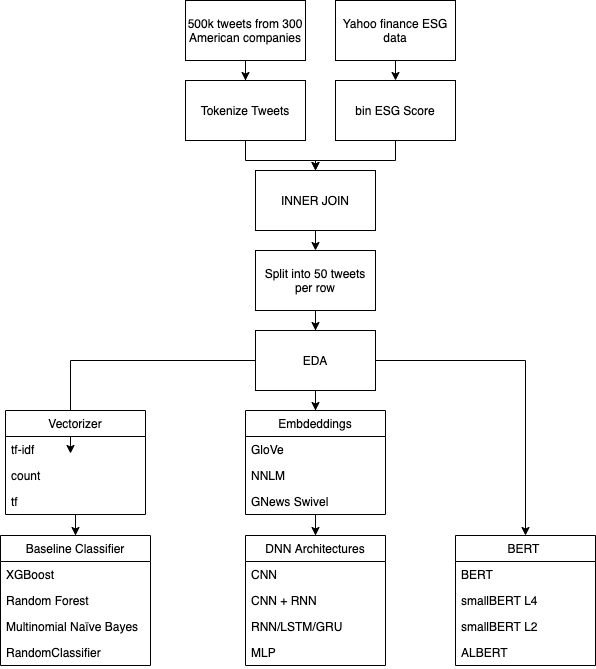

The diagram above was exported from draw.io. Its source (the exported page's mxGraphModel, read from the mxfile embedded in the PNG):
<mxGraphModel dx="1308" dy="935" grid="1" gridSize="10" guides="1" tooltips="1" connect="1" arrows="1" fold="1" page="1" pageScale="1" pageWidth="827" pageHeight="1169" math="0" shadow="0">
  <root>
    <mxCell id="0" />
    <mxCell id="1" parent="0" />
    <mxCell id="yiAMu0dlwy1vGAaYl5Nj-1" style="edgeStyle=orthogonalEdgeStyle;rounded=0;orthogonalLoop=1;jettySize=auto;html=1;exitX=0.5;exitY=1;exitDx=0;exitDy=0;" edge="1" parent="1" source="OooXIdZ2tYi2QdBiNnos-1" target="OooXIdZ2tYi2QdBiNnos-6">
      <mxGeometry relative="1" as="geometry" />
    </mxCell>
    <mxCell id="OooXIdZ2tYi2QdBiNnos-1" value="500k tweets from 300 American companies" style="rounded=0;whiteSpace=wrap;html=1;" parent="1" vertex="1">
      <mxGeometry x="185" width="120" height="60" as="geometry" />
    </mxCell>
    <mxCell id="yiAMu0dlwy1vGAaYl5Nj-5" style="edgeStyle=orthogonalEdgeStyle;rounded=0;orthogonalLoop=1;jettySize=auto;html=1;exitX=0.5;exitY=1;exitDx=0;exitDy=0;entryX=0.5;entryY=0;entryDx=0;entryDy=0;" edge="1" parent="1" source="OooXIdZ2tYi2QdBiNnos-2" target="OooXIdZ2tYi2QdBiNnos-5">
      <mxGeometry relative="1" as="geometry" />
    </mxCell>
    <mxCell id="OooXIdZ2tYi2QdBiNnos-2" value="INNER JOIN" style="rounded=0;whiteSpace=wrap;html=1;" parent="1" vertex="1">
      <mxGeometry x="255" y="170" width="120" height="60" as="geometry" />
    </mxCell>
    <mxCell id="yiAMu0dlwy1vGAaYl5Nj-2" style="edgeStyle=orthogonalEdgeStyle;rounded=0;orthogonalLoop=1;jettySize=auto;html=1;exitX=0.5;exitY=1;exitDx=0;exitDy=0;entryX=0.5;entryY=0;entryDx=0;entryDy=0;" edge="1" parent="1" source="OooXIdZ2tYi2QdBiNnos-3" target="OooXIdZ2tYi2QdBiNnos-4">
      <mxGeometry relative="1" as="geometry" />
    </mxCell>
    <mxCell id="OooXIdZ2tYi2QdBiNnos-3" value="Yahoo finance ESG data" style="rounded=0;whiteSpace=wrap;html=1;" parent="1" vertex="1">
      <mxGeometry x="335" width="120" height="60" as="geometry" />
    </mxCell>
    <mxCell id="yiAMu0dlwy1vGAaYl5Nj-4" style="edgeStyle=orthogonalEdgeStyle;rounded=0;orthogonalLoop=1;jettySize=auto;html=1;" edge="1" parent="1" source="OooXIdZ2tYi2QdBiNnos-4" target="OooXIdZ2tYi2QdBiNnos-2">
      <mxGeometry relative="1" as="geometry" />
    </mxCell>
    <mxCell id="OooXIdZ2tYi2QdBiNnos-4" value="bin ESG Score" style="rounded=0;whiteSpace=wrap;html=1;" parent="1" vertex="1">
      <mxGeometry x="335" y="80" width="120" height="60" as="geometry" />
    </mxCell>
    <mxCell id="yiAMu0dlwy1vGAaYl5Nj-6" style="edgeStyle=orthogonalEdgeStyle;rounded=0;orthogonalLoop=1;jettySize=auto;html=1;exitX=0.5;exitY=1;exitDx=0;exitDy=0;" edge="1" parent="1" source="OooXIdZ2tYi2QdBiNnos-5" target="OooXIdZ2tYi2QdBiNnos-7">
      <mxGeometry relative="1" as="geometry" />
    </mxCell>
    <mxCell id="OooXIdZ2tYi2QdBiNnos-5" value="Split into 50 tweets per row" style="rounded=0;whiteSpace=wrap;html=1;" parent="1" vertex="1">
      <mxGeometry x="255" y="250" width="120" height="60" as="geometry" />
    </mxCell>
    <mxCell id="yiAMu0dlwy1vGAaYl5Nj-3" style="edgeStyle=orthogonalEdgeStyle;rounded=0;orthogonalLoop=1;jettySize=auto;html=1;exitX=0.5;exitY=1;exitDx=0;exitDy=0;entryX=0.5;entryY=0;entryDx=0;entryDy=0;" edge="1" parent="1" source="OooXIdZ2tYi2QdBiNnos-6" target="OooXIdZ2tYi2QdBiNnos-2">
      <mxGeometry relative="1" as="geometry" />
    </mxCell>
    <mxCell id="OooXIdZ2tYi2QdBiNnos-6" value="Tokenize Tweets" style="rounded=0;whiteSpace=wrap;html=1;" parent="1" vertex="1">
      <mxGeometry x="185" y="80" width="120" height="60" as="geometry" />
    </mxCell>
    <mxCell id="yiAMu0dlwy1vGAaYl5Nj-8" style="edgeStyle=orthogonalEdgeStyle;rounded=0;orthogonalLoop=1;jettySize=auto;html=1;entryX=0.5;entryY=0;entryDx=0;entryDy=0;" edge="1" parent="1" source="OooXIdZ2tYi2QdBiNnos-7">
      <mxGeometry relative="1" as="geometry">
        <mxPoint x="70" y="453" as="targetPoint" />
      </mxGeometry>
    </mxCell>
    <mxCell id="yiAMu0dlwy1vGAaYl5Nj-15" style="edgeStyle=orthogonalEdgeStyle;rounded=0;orthogonalLoop=1;jettySize=auto;html=1;" edge="1" parent="1" source="OooXIdZ2tYi2QdBiNnos-7" target="yiAMu0dlwy1vGAaYl5Nj-10">
      <mxGeometry relative="1" as="geometry" />
    </mxCell>
    <mxCell id="yiAMu0dlwy1vGAaYl5Nj-17" style="edgeStyle=orthogonalEdgeStyle;rounded=0;orthogonalLoop=1;jettySize=auto;html=1;entryX=0.5;entryY=0;entryDx=0;entryDy=0;" edge="1" parent="1" source="OooXIdZ2tYi2QdBiNnos-7" target="-N_d-aGXINX9Cf8_evuX-3">
      <mxGeometry relative="1" as="geometry" />
    </mxCell>
    <mxCell id="OooXIdZ2tYi2QdBiNnos-7" value="EDA" style="rounded=0;whiteSpace=wrap;html=1;" parent="1" vertex="1">
      <mxGeometry x="255" y="330" width="120" height="60" as="geometry" />
    </mxCell>
    <mxCell id="yiAMu0dlwy1vGAaYl5Nj-9" style="edgeStyle=orthogonalEdgeStyle;rounded=0;orthogonalLoop=1;jettySize=auto;html=1;" edge="1" parent="1" source="yiAMu0dlwy1vGAaYl5Nj-18" target="OooXIdZ2tYi2QdBiNnos-16">
      <mxGeometry relative="1" as="geometry">
        <mxPoint x="70" y="590" as="sourcePoint" />
      </mxGeometry>
    </mxCell>
    <mxCell id="OooXIdZ2tYi2QdBiNnos-16" value="Baseline Classifier" style="swimlane;fontStyle=0;childLayout=stackLayout;horizontal=1;startSize=26;horizontalStack=0;resizeParent=1;resizeParentMax=0;resizeLast=0;collapsible=1;marginBottom=0;" parent="1" vertex="1">
      <mxGeometry y="535" width="150" height="130" as="geometry" />
    </mxCell>
    <mxCell id="OooXIdZ2tYi2QdBiNnos-18" value="XGBoost" style="text;align=left;verticalAlign=top;spacingLeft=4;spacingRight=4;overflow=hidden;rotatable=0;points=[[0,0.5],[1,0.5]];portConstraint=eastwest;" parent="OooXIdZ2tYi2QdBiNnos-16" vertex="1">
      <mxGeometry y="26" width="150" height="26" as="geometry" />
    </mxCell>
    <mxCell id="OooXIdZ2tYi2QdBiNnos-17" value="Random Forest" style="text;align=left;verticalAlign=top;spacingLeft=4;spacingRight=4;overflow=hidden;rotatable=0;points=[[0,0.5],[1,0.5]];portConstraint=eastwest;" parent="OooXIdZ2tYi2QdBiNnos-16" vertex="1">
      <mxGeometry y="52" width="150" height="26" as="geometry" />
    </mxCell>
    <mxCell id="OooXIdZ2tYi2QdBiNnos-19" value="Multinomial Naïve Bayes" style="text;align=left;verticalAlign=top;spacingLeft=4;spacingRight=4;overflow=hidden;rotatable=0;points=[[0,0.5],[1,0.5]];portConstraint=eastwest;" parent="OooXIdZ2tYi2QdBiNnos-16" vertex="1">
      <mxGeometry y="78" width="150" height="26" as="geometry" />
    </mxCell>
    <mxCell id="yiAMu0dlwy1vGAaYl5Nj-7" value="RandomClassifier" style="text;strokeColor=none;fillColor=none;align=left;verticalAlign=top;spacingLeft=4;spacingRight=4;overflow=hidden;rotatable=0;points=[[0,0.5],[1,0.5]];portConstraint=eastwest;" vertex="1" parent="OooXIdZ2tYi2QdBiNnos-16">
      <mxGeometry y="104" width="150" height="26" as="geometry" />
    </mxCell>
    <mxCell id="OooXIdZ2tYi2QdBiNnos-20" value="DNN Architectures" style="swimlane;fontStyle=0;childLayout=stackLayout;horizontal=1;startSize=26;horizontalStack=0;resizeParent=1;resizeParentMax=0;resizeLast=0;collapsible=1;marginBottom=0;" parent="1" vertex="1">
      <mxGeometry x="245" y="535" width="140" height="130" as="geometry" />
    </mxCell>
    <mxCell id="OooXIdZ2tYi2QdBiNnos-21" value="CNN" style="text;align=left;verticalAlign=top;spacingLeft=4;spacingRight=4;overflow=hidden;rotatable=0;points=[[0,0.5],[1,0.5]];portConstraint=eastwest;" parent="OooXIdZ2tYi2QdBiNnos-20" vertex="1">
      <mxGeometry y="26" width="140" height="26" as="geometry" />
    </mxCell>
    <mxCell id="-N_d-aGXINX9Cf8_evuX-2" value="CNN + RNN&#10;" style="text;align=left;verticalAlign=top;spacingLeft=4;spacingRight=4;overflow=hidden;rotatable=0;points=[[0,0.5],[1,0.5]];portConstraint=eastwest;" parent="OooXIdZ2tYi2QdBiNnos-20" vertex="1">
      <mxGeometry y="52" width="140" height="26" as="geometry" />
    </mxCell>
    <mxCell id="OooXIdZ2tYi2QdBiNnos-22" value="RNN/LSTM/GRU" style="text;align=left;verticalAlign=top;spacingLeft=4;spacingRight=4;overflow=hidden;rotatable=0;points=[[0,0.5],[1,0.5]];portConstraint=eastwest;" parent="OooXIdZ2tYi2QdBiNnos-20" vertex="1">
      <mxGeometry y="78" width="140" height="26" as="geometry" />
    </mxCell>
    <mxCell id="-N_d-aGXINX9Cf8_evuX-1" value="MLP&#10;&#10;" style="text;align=left;verticalAlign=top;spacingLeft=4;spacingRight=4;overflow=hidden;rotatable=0;points=[[0,0.5],[1,0.5]];portConstraint=eastwest;" parent="OooXIdZ2tYi2QdBiNnos-20" vertex="1">
      <mxGeometry y="104" width="140" height="26" as="geometry" />
    </mxCell>
    <mxCell id="-N_d-aGXINX9Cf8_evuX-3" value="BERT " style="swimlane;fontStyle=0;childLayout=stackLayout;horizontal=1;startSize=26;horizontalStack=0;resizeParent=1;resizeParentMax=0;resizeLast=0;collapsible=1;marginBottom=0;" parent="1" vertex="1">
      <mxGeometry x="455" y="535" width="140" height="130" as="geometry" />
    </mxCell>
    <mxCell id="-N_d-aGXINX9Cf8_evuX-4" value="BERT" style="text;align=left;verticalAlign=top;spacingLeft=4;spacingRight=4;overflow=hidden;rotatable=0;points=[[0,0.5],[1,0.5]];portConstraint=eastwest;" parent="-N_d-aGXINX9Cf8_evuX-3" vertex="1">
      <mxGeometry y="26" width="140" height="26" as="geometry" />
    </mxCell>
    <mxCell id="-N_d-aGXINX9Cf8_evuX-7" value="smallBERT L4" style="text;align=left;verticalAlign=top;spacingLeft=4;spacingRight=4;overflow=hidden;rotatable=0;points=[[0,0.5],[1,0.5]];portConstraint=eastwest;" parent="-N_d-aGXINX9Cf8_evuX-3" vertex="1">
      <mxGeometry y="52" width="140" height="26" as="geometry" />
    </mxCell>
    <mxCell id="-N_d-aGXINX9Cf8_evuX-6" value="smallBERT L2" style="text;align=left;verticalAlign=top;spacingLeft=4;spacingRight=4;overflow=hidden;rotatable=0;points=[[0,0.5],[1,0.5]];portConstraint=eastwest;" parent="-N_d-aGXINX9Cf8_evuX-3" vertex="1">
      <mxGeometry y="78" width="140" height="26" as="geometry" />
    </mxCell>
    <mxCell id="-N_d-aGXINX9Cf8_evuX-5" value="ALBERT" style="text;align=left;verticalAlign=top;spacingLeft=4;spacingRight=4;overflow=hidden;rotatable=0;points=[[0,0.5],[1,0.5]];portConstraint=eastwest;" parent="-N_d-aGXINX9Cf8_evuX-3" vertex="1">
      <mxGeometry y="104" width="140" height="26" as="geometry" />
    </mxCell>
    <mxCell id="yiAMu0dlwy1vGAaYl5Nj-16" style="edgeStyle=orthogonalEdgeStyle;rounded=0;orthogonalLoop=1;jettySize=auto;html=1;entryX=0.5;entryY=0;entryDx=0;entryDy=0;" edge="1" parent="1" source="yiAMu0dlwy1vGAaYl5Nj-10" target="OooXIdZ2tYi2QdBiNnos-20">
      <mxGeometry relative="1" as="geometry" />
    </mxCell>
    <mxCell id="yiAMu0dlwy1vGAaYl5Nj-10" value="Embdeddings" style="swimlane;fontStyle=0;childLayout=stackLayout;horizontal=1;startSize=26;horizontalStack=0;resizeParent=1;resizeParentMax=0;resizeLast=0;collapsible=1;marginBottom=0;" vertex="1" parent="1">
      <mxGeometry x="245" y="410" width="140" height="104" as="geometry" />
    </mxCell>
    <mxCell id="yiAMu0dlwy1vGAaYl5Nj-11" value="GloVe" style="text;strokeColor=none;fillColor=none;align=left;verticalAlign=top;spacingLeft=4;spacingRight=4;overflow=hidden;rotatable=0;points=[[0,0.5],[1,0.5]];portConstraint=eastwest;" vertex="1" parent="yiAMu0dlwy1vGAaYl5Nj-10">
      <mxGeometry y="26" width="140" height="26" as="geometry" />
    </mxCell>
    <mxCell id="yiAMu0dlwy1vGAaYl5Nj-12" value="NNLM" style="text;strokeColor=none;fillColor=none;align=left;verticalAlign=top;spacingLeft=4;spacingRight=4;overflow=hidden;rotatable=0;points=[[0,0.5],[1,0.5]];portConstraint=eastwest;" vertex="1" parent="yiAMu0dlwy1vGAaYl5Nj-10">
      <mxGeometry y="52" width="140" height="26" as="geometry" />
    </mxCell>
    <mxCell id="yiAMu0dlwy1vGAaYl5Nj-14" value="GNews Swivel" style="text;strokeColor=none;fillColor=none;align=left;verticalAlign=top;spacingLeft=4;spacingRight=4;overflow=hidden;rotatable=0;points=[[0,0.5],[1,0.5]];portConstraint=eastwest;" vertex="1" parent="yiAMu0dlwy1vGAaYl5Nj-10">
      <mxGeometry y="78" width="140" height="26" as="geometry" />
    </mxCell>
    <mxCell id="yiAMu0dlwy1vGAaYl5Nj-18" value="Vectorizer" style="swimlane;fontStyle=0;childLayout=stackLayout;horizontal=1;startSize=26;horizontalStack=0;resizeParent=1;resizeParentMax=0;resizeLast=0;collapsible=1;marginBottom=0;" vertex="1" parent="1">
      <mxGeometry x="5" y="410" width="140" height="104" as="geometry" />
    </mxCell>
    <mxCell id="yiAMu0dlwy1vGAaYl5Nj-19" value="tf-idf" style="text;strokeColor=none;fillColor=none;align=left;verticalAlign=top;spacingLeft=4;spacingRight=4;overflow=hidden;rotatable=0;points=[[0,0.5],[1,0.5]];portConstraint=eastwest;" vertex="1" parent="yiAMu0dlwy1vGAaYl5Nj-18">
      <mxGeometry y="26" width="140" height="26" as="geometry" />
    </mxCell>
    <mxCell id="yiAMu0dlwy1vGAaYl5Nj-20" value="count" style="text;strokeColor=none;fillColor=none;align=left;verticalAlign=top;spacingLeft=4;spacingRight=4;overflow=hidden;rotatable=0;points=[[0,0.5],[1,0.5]];portConstraint=eastwest;" vertex="1" parent="yiAMu0dlwy1vGAaYl5Nj-18">
      <mxGeometry y="52" width="140" height="26" as="geometry" />
    </mxCell>
    <mxCell id="yiAMu0dlwy1vGAaYl5Nj-21" value="tf" style="text;strokeColor=none;fillColor=none;align=left;verticalAlign=top;spacingLeft=4;spacingRight=4;overflow=hidden;rotatable=0;points=[[0,0.5],[1,0.5]];portConstraint=eastwest;" vertex="1" parent="yiAMu0dlwy1vGAaYl5Nj-18">
      <mxGeometry y="78" width="140" height="26" as="geometry" />
    </mxCell>
  </root>
</mxGraphModel>